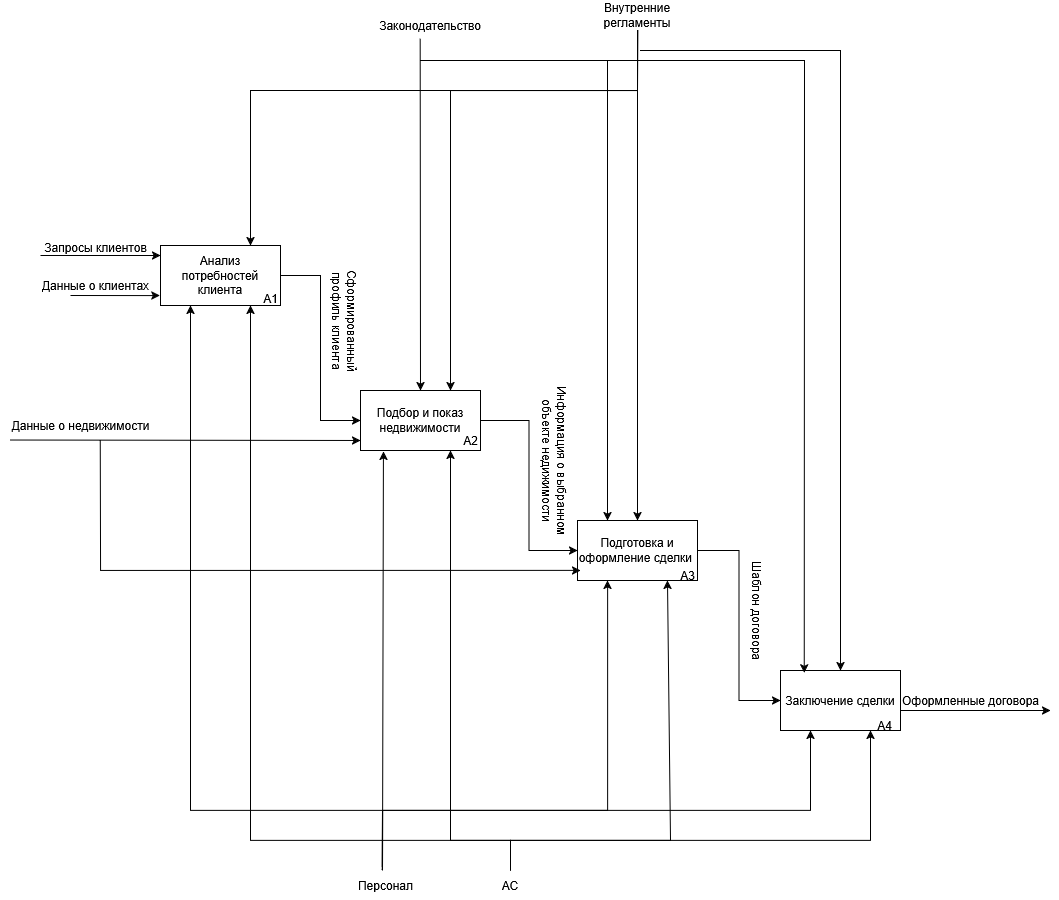

The diagram above was exported from draw.io. Its source (the exported page's mxGraphModel, read from the mxfile embedded in the PNG):
<mxGraphModel dx="2117" dy="547" grid="1" gridSize="10" guides="1" tooltips="1" connect="1" arrows="1" fold="1" page="1" pageScale="1" pageWidth="827" pageHeight="1169" math="0" shadow="0">
  <root>
    <mxCell id="0" />
    <mxCell id="1" parent="0" />
    <mxCell id="1XwziALHIEblbbj3pSw3-1" style="edgeStyle=orthogonalEdgeStyle;rounded=0;orthogonalLoop=1;jettySize=auto;html=1;exitX=1;exitY=0.5;exitDx=0;exitDy=0;entryX=0;entryY=0.5;entryDx=0;entryDy=0;" parent="1" source="1XwziALHIEblbbj3pSw3-2" target="1XwziALHIEblbbj3pSw3-4" edge="1">
      <mxGeometry relative="1" as="geometry" />
    </mxCell>
    <mxCell id="1XwziALHIEblbbj3pSw3-2" value="Анализ потребностей&lt;div&gt;клиента&lt;/div&gt;" style="rounded=0;whiteSpace=wrap;html=1;" parent="1" vertex="1">
      <mxGeometry x="100" y="405" width="120" height="60" as="geometry" />
    </mxCell>
    <mxCell id="1XwziALHIEblbbj3pSw3-3" style="edgeStyle=orthogonalEdgeStyle;rounded=0;orthogonalLoop=1;jettySize=auto;html=1;exitX=1;exitY=0.5;exitDx=0;exitDy=0;entryX=0;entryY=0.5;entryDx=0;entryDy=0;" parent="1" source="1XwziALHIEblbbj3pSw3-4" target="1XwziALHIEblbbj3pSw3-7" edge="1">
      <mxGeometry relative="1" as="geometry" />
    </mxCell>
    <mxCell id="1XwziALHIEblbbj3pSw3-4" value="Подбор и показ недвижимости" style="rounded=0;whiteSpace=wrap;html=1;" parent="1" vertex="1">
      <mxGeometry x="300" y="550" width="120" height="60" as="geometry" />
    </mxCell>
    <mxCell id="1XwziALHIEblbbj3pSw3-5" value="&lt;div&gt;Информация о выбранном&lt;/div&gt;&lt;div&gt;объекте недижимости&lt;/div&gt;" style="text;html=1;align=center;verticalAlign=middle;resizable=0;points=[];autosize=1;strokeColor=none;fillColor=none;rotation=90;" parent="1" vertex="1">
      <mxGeometry x="410" y="600" width="170" height="40" as="geometry" />
    </mxCell>
    <mxCell id="1XwziALHIEblbbj3pSw3-6" style="edgeStyle=orthogonalEdgeStyle;rounded=0;orthogonalLoop=1;jettySize=auto;html=1;exitX=1;exitY=0.5;exitDx=0;exitDy=0;entryX=0;entryY=0.5;entryDx=0;entryDy=0;" parent="1" source="1XwziALHIEblbbj3pSw3-7" target="1XwziALHIEblbbj3pSw3-16" edge="1">
      <mxGeometry relative="1" as="geometry" />
    </mxCell>
    <mxCell id="1XwziALHIEblbbj3pSw3-7" value="Подготовка и оформление сделки&amp;nbsp;" style="rounded=0;whiteSpace=wrap;html=1;" parent="1" vertex="1">
      <mxGeometry x="517" y="680" width="120" height="60" as="geometry" />
    </mxCell>
    <mxCell id="1XwziALHIEblbbj3pSw3-8" value="Сформированный&lt;div&gt;профиль клиента&lt;/div&gt;" style="text;html=1;align=center;verticalAlign=middle;resizable=0;points=[];autosize=1;strokeColor=none;fillColor=none;rotation=90;" parent="1" vertex="1">
      <mxGeometry x="220" y="460" width="130" height="40" as="geometry" />
    </mxCell>
    <mxCell id="1XwziALHIEblbbj3pSw3-9" value="А1" style="text;html=1;align=center;verticalAlign=middle;resizable=0;points=[];autosize=1;strokeColor=none;fillColor=none;" parent="1" vertex="1">
      <mxGeometry x="190" y="443" width="40" height="30" as="geometry" />
    </mxCell>
    <mxCell id="1XwziALHIEblbbj3pSw3-10" value="А2" style="text;html=1;align=center;verticalAlign=middle;resizable=0;points=[];autosize=1;strokeColor=none;fillColor=none;" parent="1" vertex="1">
      <mxGeometry x="390" y="585" width="40" height="30" as="geometry" />
    </mxCell>
    <mxCell id="1XwziALHIEblbbj3pSw3-11" value="А3" style="text;html=1;align=center;verticalAlign=middle;resizable=0;points=[];autosize=1;strokeColor=none;fillColor=none;" parent="1" vertex="1">
      <mxGeometry x="607" y="720" width="40" height="30" as="geometry" />
    </mxCell>
    <mxCell id="1XwziALHIEblbbj3pSw3-12" value="" style="endArrow=classic;html=1;rounded=0;entryX=0;entryY=0.25;entryDx=0;entryDy=0;" parent="1" edge="1">
      <mxGeometry width="50" height="50" relative="1" as="geometry">
        <mxPoint x="-20" y="415" as="sourcePoint" />
        <mxPoint x="100" y="415" as="targetPoint" />
      </mxGeometry>
    </mxCell>
    <mxCell id="1XwziALHIEblbbj3pSw3-13" value="Запросы клиентов" style="text;html=1;align=center;verticalAlign=middle;resizable=0;points=[];autosize=1;strokeColor=none;fillColor=none;" parent="1" vertex="1">
      <mxGeometry x="-30" y="392" width="130" height="30" as="geometry" />
    </mxCell>
    <mxCell id="1XwziALHIEblbbj3pSw3-14" value="" style="endArrow=classic;html=1;rounded=0;entryX=0;entryY=0.833;entryDx=0;entryDy=0;entryPerimeter=0;" parent="1" target="1XwziALHIEblbbj3pSw3-4" edge="1">
      <mxGeometry width="50" height="50" relative="1" as="geometry">
        <mxPoint x="-50" y="599.52" as="sourcePoint" />
        <mxPoint x="60" y="599.52" as="targetPoint" />
      </mxGeometry>
    </mxCell>
    <mxCell id="1XwziALHIEblbbj3pSw3-15" value="Данные о недвижимости" style="text;html=1;align=center;verticalAlign=middle;resizable=0;points=[];autosize=1;strokeColor=none;fillColor=none;" parent="1" vertex="1">
      <mxGeometry x="-60" y="570" width="160" height="30" as="geometry" />
    </mxCell>
    <mxCell id="1XwziALHIEblbbj3pSw3-16" value="Заключение сделки" style="rounded=0;whiteSpace=wrap;html=1;" parent="1" vertex="1">
      <mxGeometry x="720" y="830" width="120" height="60" as="geometry" />
    </mxCell>
    <mxCell id="1XwziALHIEblbbj3pSw3-17" value="Шаблон договора" style="text;html=1;align=center;verticalAlign=middle;resizable=0;points=[];autosize=1;strokeColor=none;fillColor=none;rotation=90;" parent="1" vertex="1">
      <mxGeometry x="637" y="755" width="120" height="30" as="geometry" />
    </mxCell>
    <mxCell id="1XwziALHIEblbbj3pSw3-20" value="А4" style="text;html=1;align=center;verticalAlign=middle;resizable=0;points=[];autosize=1;strokeColor=none;fillColor=none;" parent="1" vertex="1">
      <mxGeometry x="804" y="870" width="40" height="30" as="geometry" />
    </mxCell>
    <mxCell id="1XwziALHIEblbbj3pSw3-21" value="Данные о клиентах" style="text;html=1;align=center;verticalAlign=middle;resizable=0;points=[];autosize=1;strokeColor=none;fillColor=none;" parent="1" vertex="1">
      <mxGeometry x="-30" y="430" width="130" height="30" as="geometry" />
    </mxCell>
    <mxCell id="1XwziALHIEblbbj3pSw3-22" value="" style="endArrow=classic;html=1;rounded=0;entryX=-0.006;entryY=0.835;entryDx=0;entryDy=0;entryPerimeter=0;" parent="1" target="1XwziALHIEblbbj3pSw3-2" edge="1">
      <mxGeometry width="50" height="50" relative="1" as="geometry">
        <mxPoint x="10" y="455" as="sourcePoint" />
        <mxPoint x="90" y="390" as="targetPoint" />
      </mxGeometry>
    </mxCell>
    <mxCell id="1XwziALHIEblbbj3pSw3-23" value="Законодательство" style="text;html=1;align=center;verticalAlign=middle;whiteSpace=wrap;rounded=0;" parent="1" vertex="1">
      <mxGeometry x="340" y="170" width="60" height="30" as="geometry" />
    </mxCell>
    <mxCell id="1XwziALHIEblbbj3pSw3-24" value="Внутренние регламенты" style="text;html=1;align=center;verticalAlign=middle;whiteSpace=wrap;rounded=0;" parent="1" vertex="1">
      <mxGeometry x="547" y="160" width="60" height="30" as="geometry" />
    </mxCell>
    <mxCell id="1XwziALHIEblbbj3pSw3-25" value="Персонал" style="text;html=1;align=center;verticalAlign=middle;resizable=0;points=[];autosize=1;strokeColor=none;fillColor=none;" parent="1" vertex="1">
      <mxGeometry x="285" y="1030" width="80" height="30" as="geometry" />
    </mxCell>
    <mxCell id="1XwziALHIEblbbj3pSw3-28" value="" style="endArrow=classic;html=1;rounded=0;entryX=0.75;entryY=0;entryDx=0;entryDy=0;exitX=0.5;exitY=1;exitDx=0;exitDy=0;" parent="1" source="1XwziALHIEblbbj3pSw3-24" target="1XwziALHIEblbbj3pSw3-2" edge="1">
      <mxGeometry width="50" height="50" relative="1" as="geometry">
        <mxPoint x="470" y="410" as="sourcePoint" />
        <mxPoint x="520" y="360" as="targetPoint" />
        <Array as="points">
          <mxPoint x="577" y="250" />
          <mxPoint x="190" y="250" />
        </Array>
      </mxGeometry>
    </mxCell>
    <mxCell id="1XwziALHIEblbbj3pSw3-29" value="" style="endArrow=classic;html=1;rounded=0;entryX=0.25;entryY=1;entryDx=0;entryDy=0;exitX=0.459;exitY=-0.11;exitDx=0;exitDy=0;exitPerimeter=0;" parent="1" source="1XwziALHIEblbbj3pSw3-25" target="1XwziALHIEblbbj3pSw3-2" edge="1">
      <mxGeometry width="50" height="50" relative="1" as="geometry">
        <mxPoint x="140" y="810" as="sourcePoint" />
        <mxPoint x="190" y="760" as="targetPoint" />
        <Array as="points">
          <mxPoint x="322" y="970" />
          <mxPoint x="130" y="970" />
        </Array>
      </mxGeometry>
    </mxCell>
    <mxCell id="1XwziALHIEblbbj3pSw3-30" value="" style="endArrow=classic;html=1;rounded=0;entryX=0.191;entryY=1.013;entryDx=0;entryDy=0;entryPerimeter=0;" parent="1" target="1XwziALHIEblbbj3pSw3-4" edge="1">
      <mxGeometry width="50" height="50" relative="1" as="geometry">
        <mxPoint x="322" y="1030" as="sourcePoint" />
        <mxPoint x="330" y="640" as="targetPoint" />
      </mxGeometry>
    </mxCell>
    <mxCell id="1XwziALHIEblbbj3pSw3-31" value="" style="endArrow=classic;html=1;rounded=0;exitX=0.461;exitY=-0.015;exitDx=0;exitDy=0;exitPerimeter=0;entryX=0.25;entryY=1;entryDx=0;entryDy=0;" parent="1" source="1XwziALHIEblbbj3pSw3-25" target="1XwziALHIEblbbj3pSw3-7" edge="1">
      <mxGeometry width="50" height="50" relative="1" as="geometry">
        <mxPoint x="420" y="940" as="sourcePoint" />
        <mxPoint x="470" y="890" as="targetPoint" />
        <Array as="points">
          <mxPoint x="322" y="970" />
          <mxPoint x="547" y="970" />
        </Array>
      </mxGeometry>
    </mxCell>
    <mxCell id="1XwziALHIEblbbj3pSw3-32" value="" style="endArrow=classic;html=1;rounded=0;entryX=0.25;entryY=1;entryDx=0;entryDy=0;exitX=0.459;exitY=-0.012;exitDx=0;exitDy=0;exitPerimeter=0;" parent="1" source="1XwziALHIEblbbj3pSw3-25" target="1XwziALHIEblbbj3pSw3-16" edge="1">
      <mxGeometry width="50" height="50" relative="1" as="geometry">
        <mxPoint x="620" y="1010" as="sourcePoint" />
        <mxPoint x="670" y="960" as="targetPoint" />
        <Array as="points">
          <mxPoint x="322" y="970" />
          <mxPoint x="750" y="970" />
        </Array>
      </mxGeometry>
    </mxCell>
    <mxCell id="1XwziALHIEblbbj3pSw3-36" value="" style="endArrow=classic;html=1;rounded=0;entryX=0.025;entryY=0.833;entryDx=0;entryDy=0;entryPerimeter=0;exitX=0.623;exitY=0.986;exitDx=0;exitDy=0;exitPerimeter=0;" parent="1" source="1XwziALHIEblbbj3pSw3-15" target="1XwziALHIEblbbj3pSw3-7" edge="1">
      <mxGeometry width="50" height="50" relative="1" as="geometry">
        <mxPoint x="70" y="730" as="sourcePoint" />
        <mxPoint x="270" y="680" as="targetPoint" />
        <Array as="points">
          <mxPoint x="40" y="730" />
        </Array>
      </mxGeometry>
    </mxCell>
    <mxCell id="1XwziALHIEblbbj3pSw3-37" value="" style="endArrow=classic;html=1;rounded=0;entryX=0.75;entryY=0;entryDx=0;entryDy=0;exitX=0.506;exitY=0.973;exitDx=0;exitDy=0;exitPerimeter=0;" parent="1" source="1XwziALHIEblbbj3pSw3-24" target="1XwziALHIEblbbj3pSw3-4" edge="1">
      <mxGeometry width="50" height="50" relative="1" as="geometry">
        <mxPoint x="580" y="250" as="sourcePoint" />
        <mxPoint x="820" y="460" as="targetPoint" />
        <Array as="points">
          <mxPoint x="577" y="250" />
          <mxPoint x="390" y="250" />
        </Array>
      </mxGeometry>
    </mxCell>
    <mxCell id="1XwziALHIEblbbj3pSw3-38" value="" style="endArrow=classic;html=1;rounded=0;entryX=0.5;entryY=0;entryDx=0;entryDy=0;exitX=0.328;exitY=0.943;exitDx=0;exitDy=0;exitPerimeter=0;" parent="1" source="1XwziALHIEblbbj3pSw3-23" target="1XwziALHIEblbbj3pSw3-4" edge="1">
      <mxGeometry width="50" height="50" relative="1" as="geometry">
        <mxPoint x="360" y="220" as="sourcePoint" />
        <mxPoint x="600" y="330" as="targetPoint" />
      </mxGeometry>
    </mxCell>
    <mxCell id="1XwziALHIEblbbj3pSw3-39" value="" style="endArrow=classic;html=1;rounded=0;entryX=0.5;entryY=0;entryDx=0;entryDy=0;" parent="1" target="1XwziALHIEblbbj3pSw3-7" edge="1">
      <mxGeometry width="50" height="50" relative="1" as="geometry">
        <mxPoint x="577" y="250" as="sourcePoint" />
        <mxPoint x="770" y="470" as="targetPoint" />
      </mxGeometry>
    </mxCell>
    <mxCell id="1XwziALHIEblbbj3pSw3-41" value="" style="endArrow=classic;html=1;rounded=0;entryX=0.25;entryY=0;entryDx=0;entryDy=0;" parent="1" target="1XwziALHIEblbbj3pSw3-7" edge="1">
      <mxGeometry width="50" height="50" relative="1" as="geometry">
        <mxPoint x="360" y="220" as="sourcePoint" />
        <mxPoint x="650" y="530" as="targetPoint" />
        <Array as="points">
          <mxPoint x="547" y="220" />
        </Array>
      </mxGeometry>
    </mxCell>
    <mxCell id="1XwziALHIEblbbj3pSw3-42" value="" style="endArrow=classic;html=1;rounded=0;entryX=0.198;entryY=0.038;entryDx=0;entryDy=0;entryPerimeter=0;" parent="1" target="1XwziALHIEblbbj3pSw3-16" edge="1">
      <mxGeometry width="50" height="50" relative="1" as="geometry">
        <mxPoint x="540" y="220" as="sourcePoint" />
        <mxPoint x="770" y="400" as="targetPoint" />
        <Array as="points">
          <mxPoint x="744" y="220" />
        </Array>
      </mxGeometry>
    </mxCell>
    <mxCell id="1XwziALHIEblbbj3pSw3-43" value="" style="endArrow=classic;html=1;rounded=0;entryX=0.5;entryY=0;entryDx=0;entryDy=0;" parent="1" target="1XwziALHIEblbbj3pSw3-16" edge="1">
      <mxGeometry width="50" height="50" relative="1" as="geometry">
        <mxPoint x="580" y="210" as="sourcePoint" />
        <mxPoint x="788.7599999999998" y="830" as="targetPoint" />
        <Array as="points">
          <mxPoint x="780" y="210" />
        </Array>
      </mxGeometry>
    </mxCell>
    <mxCell id="1XwziALHIEblbbj3pSw3-44" value="" style="endArrow=classic;html=1;rounded=0;exitX=1;exitY=0.25;exitDx=0;exitDy=0;" parent="1" edge="1">
      <mxGeometry width="50" height="50" relative="1" as="geometry">
        <mxPoint x="840" y="870" as="sourcePoint" />
        <mxPoint x="990" y="870" as="targetPoint" />
      </mxGeometry>
    </mxCell>
    <mxCell id="1XwziALHIEblbbj3pSw3-45" value="Оформленные договора" style="text;html=1;align=center;verticalAlign=middle;resizable=0;points=[];autosize=1;strokeColor=none;fillColor=none;" parent="1" vertex="1">
      <mxGeometry x="830" y="845" width="160" height="30" as="geometry" />
    </mxCell>
    <mxCell id="1XwziALHIEblbbj3pSw3-46" value="АС" style="text;html=1;align=center;verticalAlign=middle;whiteSpace=wrap;rounded=0;" parent="1" vertex="1">
      <mxGeometry x="420" y="1030" width="60" height="30" as="geometry" />
    </mxCell>
    <mxCell id="1XwziALHIEblbbj3pSw3-47" value="" style="endArrow=classic;html=1;rounded=0;exitX=0.5;exitY=0;exitDx=0;exitDy=0;entryX=0.75;entryY=1;entryDx=0;entryDy=0;" parent="1" source="1XwziALHIEblbbj3pSw3-46" target="1XwziALHIEblbbj3pSw3-2" edge="1">
      <mxGeometry width="50" height="50" relative="1" as="geometry">
        <mxPoint x="420" y="760" as="sourcePoint" />
        <mxPoint x="470" y="710" as="targetPoint" />
        <Array as="points">
          <mxPoint x="450" y="1000" />
          <mxPoint x="190" y="1000" />
        </Array>
      </mxGeometry>
    </mxCell>
    <mxCell id="1XwziALHIEblbbj3pSw3-48" value="" style="endArrow=classic;html=1;rounded=0;entryX=0.75;entryY=1;entryDx=0;entryDy=0;exitX=0.5;exitY=0;exitDx=0;exitDy=0;" parent="1" source="1XwziALHIEblbbj3pSw3-46" target="1XwziALHIEblbbj3pSw3-4" edge="1">
      <mxGeometry width="50" height="50" relative="1" as="geometry">
        <mxPoint x="420" y="760" as="sourcePoint" />
        <mxPoint x="470" y="710" as="targetPoint" />
        <Array as="points">
          <mxPoint x="450" y="1000" />
          <mxPoint x="390" y="1000" />
        </Array>
      </mxGeometry>
    </mxCell>
    <mxCell id="1XwziALHIEblbbj3pSw3-49" value="" style="endArrow=classic;html=1;rounded=0;exitX=0.5;exitY=0;exitDx=0;exitDy=0;entryX=0.75;entryY=1;entryDx=0;entryDy=0;" parent="1" source="1XwziALHIEblbbj3pSw3-46" target="1XwziALHIEblbbj3pSw3-7" edge="1">
      <mxGeometry width="50" height="50" relative="1" as="geometry">
        <mxPoint x="440" y="720" as="sourcePoint" />
        <mxPoint x="490" y="670" as="targetPoint" />
        <Array as="points">
          <mxPoint x="450" y="1000" />
          <mxPoint x="610" y="1000" />
        </Array>
      </mxGeometry>
    </mxCell>
    <mxCell id="1XwziALHIEblbbj3pSw3-50" value="" style="endArrow=classic;html=1;rounded=0;exitX=0.5;exitY=0;exitDx=0;exitDy=0;entryX=0.75;entryY=1;entryDx=0;entryDy=0;" parent="1" source="1XwziALHIEblbbj3pSw3-46" target="1XwziALHIEblbbj3pSw3-16" edge="1">
      <mxGeometry width="50" height="50" relative="1" as="geometry">
        <mxPoint x="440" y="720" as="sourcePoint" />
        <mxPoint x="490" y="670" as="targetPoint" />
        <Array as="points">
          <mxPoint x="450" y="1000" />
          <mxPoint x="810" y="1000" />
        </Array>
      </mxGeometry>
    </mxCell>
  </root>
</mxGraphModel>